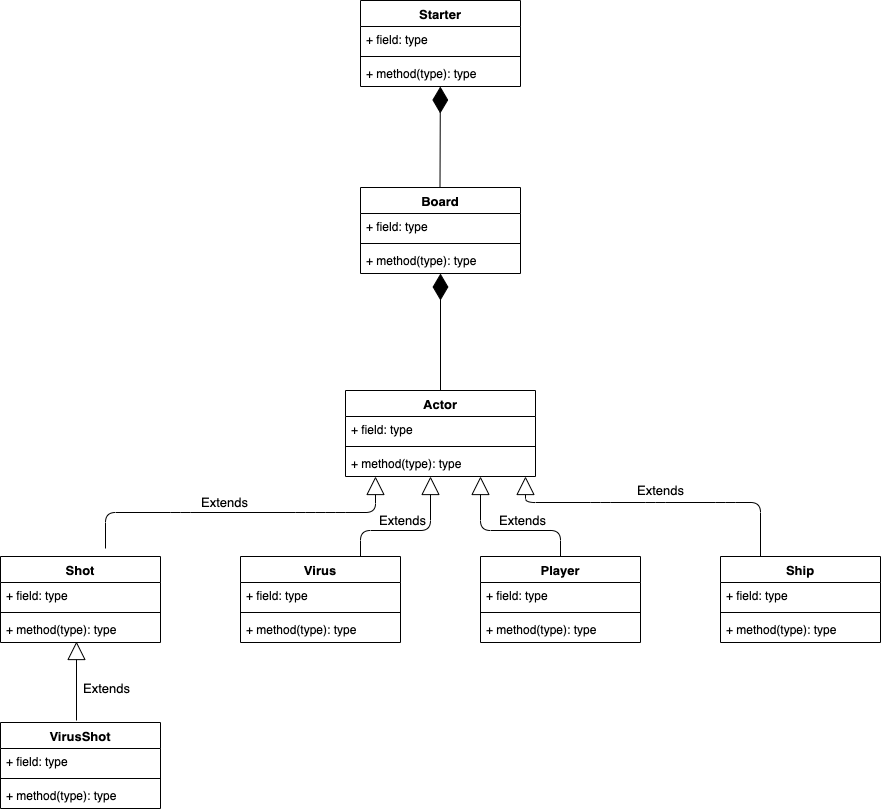

The diagram above was exported from draw.io. Its source (the exported page's mxGraphModel, read from the mxfile embedded in the PNG):
<mxGraphModel dx="1145" dy="793" grid="1" gridSize="10" guides="1" tooltips="1" connect="1" arrows="1" fold="1" page="1" pageScale="1" pageWidth="850" pageHeight="1100" math="0" shadow="0">
  <root>
    <mxCell id="0" />
    <mxCell id="1" parent="0" />
    <mxCell id="ckRFrJdo2ERsvFr7J8Wc-36" value="Extends" style="endArrow=block;endSize=16;endFill=0;html=1;fontSize=13;exitX=0.75;exitY=0;exitDx=0;exitDy=0;" parent="1" source="ckRFrJdo2ERsvFr7J8Wc-9" edge="1">
      <mxGeometry x="-0.0933" y="10" width="160" relative="1" as="geometry">
        <mxPoint x="455" y="720" as="sourcePoint" />
        <mxPoint x="530" y="646" as="targetPoint" />
        <Array as="points">
          <mxPoint x="460" y="700" />
          <mxPoint x="530" y="700" />
        </Array>
        <mxPoint as="offset" />
      </mxGeometry>
    </mxCell>
    <mxCell id="ckRFrJdo2ERsvFr7J8Wc-40" value="Extends" style="endArrow=block;endSize=16;endFill=0;html=1;fontSize=13;" parent="1" edge="1">
      <mxGeometry x="-0.0933" y="10" width="160" relative="1" as="geometry">
        <mxPoint x="205" y="718" as="sourcePoint" />
        <mxPoint x="475" y="646" as="targetPoint" />
        <Array as="points">
          <mxPoint x="205" y="682" />
          <mxPoint x="280" y="682" />
          <mxPoint x="405" y="682" />
          <mxPoint x="435" y="682" />
          <mxPoint x="475" y="682" />
        </Array>
        <mxPoint as="offset" />
      </mxGeometry>
    </mxCell>
    <mxCell id="ckRFrJdo2ERsvFr7J8Wc-41" value="Extends" style="endArrow=block;endSize=16;endFill=0;html=1;fontSize=13;exitX=0.25;exitY=0;exitDx=0;exitDy=0;" parent="1" source="ckRFrJdo2ERsvFr7J8Wc-31" edge="1">
      <mxGeometry x="-0.0247" y="-12" width="160" relative="1" as="geometry">
        <mxPoint x="865" y="720" as="sourcePoint" />
        <mxPoint x="625" y="646" as="targetPoint" />
        <Array as="points">
          <mxPoint x="860" y="672" />
          <mxPoint x="825" y="672" />
          <mxPoint x="755" y="672" />
          <mxPoint x="700" y="672" />
          <mxPoint x="625" y="672" />
        </Array>
        <mxPoint as="offset" />
      </mxGeometry>
    </mxCell>
    <mxCell id="ckRFrJdo2ERsvFr7J8Wc-42" value="Extends" style="endArrow=block;endSize=16;endFill=0;html=1;fontSize=13;exitX=0.5;exitY=0;exitDx=0;exitDy=0;" parent="1" source="ckRFrJdo2ERsvFr7J8Wc-26" edge="1">
      <mxGeometry x="-0.1946" y="-10" width="160" relative="1" as="geometry">
        <mxPoint x="655" y="720" as="sourcePoint" />
        <mxPoint x="580" y="646" as="targetPoint" />
        <Array as="points">
          <mxPoint x="660" y="700" />
          <mxPoint x="580" y="700" />
        </Array>
        <mxPoint as="offset" />
      </mxGeometry>
    </mxCell>
    <mxCell id="ckRFrJdo2ERsvFr7J8Wc-44" value="Extends" style="endArrow=block;endSize=16;endFill=0;html=1;fontSize=13;entryX=0.475;entryY=0.962;entryDx=0;entryDy=0;entryPerimeter=0;" parent="1" target="ckRFrJdo2ERsvFr7J8Wc-17" edge="1">
      <mxGeometry x="-0.1887" y="-30" width="160" relative="1" as="geometry">
        <mxPoint x="176" y="890" as="sourcePoint" />
        <mxPoint x="175" y="820" as="targetPoint" />
        <mxPoint as="offset" />
      </mxGeometry>
    </mxCell>
    <mxCell id="ckRFrJdo2ERsvFr7J8Wc-51" value="" style="endArrow=diamondThin;endFill=1;endSize=24;html=1;fontSize=13;exitX=0.5;exitY=0;exitDx=0;exitDy=0;" parent="1" source="ckRFrJdo2ERsvFr7J8Wc-5" target="ckRFrJdo2ERsvFr7J8Wc-52" edge="1">
      <mxGeometry width="160" relative="1" as="geometry">
        <mxPoint x="540" y="510" as="sourcePoint" />
        <mxPoint x="540" y="400" as="targetPoint" />
      </mxGeometry>
    </mxCell>
    <mxCell id="ckRFrJdo2ERsvFr7J8Wc-9" value="Virus&#10;" style="swimlane;fontStyle=1;align=center;verticalAlign=top;childLayout=stackLayout;horizontal=1;startSize=26;horizontalStack=0;resizeParent=1;resizeParentMax=0;resizeLast=0;collapsible=1;marginBottom=0;fontSize=13;" parent="1" vertex="1">
      <mxGeometry x="340" y="726" width="160" height="86" as="geometry" />
    </mxCell>
    <mxCell id="ckRFrJdo2ERsvFr7J8Wc-10" value="+ field: type" style="text;strokeColor=none;fillColor=none;align=left;verticalAlign=top;spacingLeft=4;spacingRight=4;overflow=hidden;rotatable=0;points=[[0,0.5],[1,0.5]];portConstraint=eastwest;" parent="ckRFrJdo2ERsvFr7J8Wc-9" vertex="1">
      <mxGeometry y="26" width="160" height="26" as="geometry" />
    </mxCell>
    <mxCell id="ckRFrJdo2ERsvFr7J8Wc-11" value="" style="line;strokeWidth=1;fillColor=none;align=left;verticalAlign=middle;spacingTop=-1;spacingLeft=3;spacingRight=3;rotatable=0;labelPosition=right;points=[];portConstraint=eastwest;" parent="ckRFrJdo2ERsvFr7J8Wc-9" vertex="1">
      <mxGeometry y="52" width="160" height="8" as="geometry" />
    </mxCell>
    <mxCell id="ckRFrJdo2ERsvFr7J8Wc-12" value="+ method(type): type" style="text;strokeColor=none;fillColor=none;align=left;verticalAlign=top;spacingLeft=4;spacingRight=4;overflow=hidden;rotatable=0;points=[[0,0.5],[1,0.5]];portConstraint=eastwest;" parent="ckRFrJdo2ERsvFr7J8Wc-9" vertex="1">
      <mxGeometry y="60" width="160" height="26" as="geometry" />
    </mxCell>
    <mxCell id="ckRFrJdo2ERsvFr7J8Wc-26" value="Player" style="swimlane;fontStyle=1;align=center;verticalAlign=top;childLayout=stackLayout;horizontal=1;startSize=26;horizontalStack=0;resizeParent=1;resizeParentMax=0;resizeLast=0;collapsible=1;marginBottom=0;fontSize=13;" parent="1" vertex="1">
      <mxGeometry x="580" y="726" width="160" height="86" as="geometry" />
    </mxCell>
    <mxCell id="ckRFrJdo2ERsvFr7J8Wc-27" value="+ field: type" style="text;strokeColor=none;fillColor=none;align=left;verticalAlign=top;spacingLeft=4;spacingRight=4;overflow=hidden;rotatable=0;points=[[0,0.5],[1,0.5]];portConstraint=eastwest;" parent="ckRFrJdo2ERsvFr7J8Wc-26" vertex="1">
      <mxGeometry y="26" width="160" height="26" as="geometry" />
    </mxCell>
    <mxCell id="ckRFrJdo2ERsvFr7J8Wc-28" value="" style="line;strokeWidth=1;fillColor=none;align=left;verticalAlign=middle;spacingTop=-1;spacingLeft=3;spacingRight=3;rotatable=0;labelPosition=right;points=[];portConstraint=eastwest;" parent="ckRFrJdo2ERsvFr7J8Wc-26" vertex="1">
      <mxGeometry y="52" width="160" height="8" as="geometry" />
    </mxCell>
    <mxCell id="ckRFrJdo2ERsvFr7J8Wc-29" value="+ method(type): type" style="text;strokeColor=none;fillColor=none;align=left;verticalAlign=top;spacingLeft=4;spacingRight=4;overflow=hidden;rotatable=0;points=[[0,0.5],[1,0.5]];portConstraint=eastwest;" parent="ckRFrJdo2ERsvFr7J8Wc-26" vertex="1">
      <mxGeometry y="60" width="160" height="26" as="geometry" />
    </mxCell>
    <mxCell id="ckRFrJdo2ERsvFr7J8Wc-31" value="Ship" style="swimlane;fontStyle=1;align=center;verticalAlign=top;childLayout=stackLayout;horizontal=1;startSize=26;horizontalStack=0;resizeParent=1;resizeParentMax=0;resizeLast=0;collapsible=1;marginBottom=0;fontSize=13;" parent="1" vertex="1">
      <mxGeometry x="820" y="726" width="160" height="86" as="geometry" />
    </mxCell>
    <mxCell id="ckRFrJdo2ERsvFr7J8Wc-32" value="+ field: type" style="text;strokeColor=none;fillColor=none;align=left;verticalAlign=top;spacingLeft=4;spacingRight=4;overflow=hidden;rotatable=0;points=[[0,0.5],[1,0.5]];portConstraint=eastwest;" parent="ckRFrJdo2ERsvFr7J8Wc-31" vertex="1">
      <mxGeometry y="26" width="160" height="26" as="geometry" />
    </mxCell>
    <mxCell id="ckRFrJdo2ERsvFr7J8Wc-33" value="" style="line;strokeWidth=1;fillColor=none;align=left;verticalAlign=middle;spacingTop=-1;spacingLeft=3;spacingRight=3;rotatable=0;labelPosition=right;points=[];portConstraint=eastwest;" parent="ckRFrJdo2ERsvFr7J8Wc-31" vertex="1">
      <mxGeometry y="52" width="160" height="8" as="geometry" />
    </mxCell>
    <mxCell id="ckRFrJdo2ERsvFr7J8Wc-34" value="+ method(type): type" style="text;strokeColor=none;fillColor=none;align=left;verticalAlign=top;spacingLeft=4;spacingRight=4;overflow=hidden;rotatable=0;points=[[0,0.5],[1,0.5]];portConstraint=eastwest;" parent="ckRFrJdo2ERsvFr7J8Wc-31" vertex="1">
      <mxGeometry y="60" width="160" height="26" as="geometry" />
    </mxCell>
    <mxCell id="ckRFrJdo2ERsvFr7J8Wc-14" value="Shot" style="swimlane;fontStyle=1;align=center;verticalAlign=top;childLayout=stackLayout;horizontal=1;startSize=26;horizontalStack=0;resizeParent=1;resizeParentMax=0;resizeLast=0;collapsible=1;marginBottom=0;fontSize=13;" parent="1" vertex="1">
      <mxGeometry x="100" y="726" width="160" height="86" as="geometry" />
    </mxCell>
    <mxCell id="ckRFrJdo2ERsvFr7J8Wc-15" value="+ field: type" style="text;strokeColor=none;fillColor=none;align=left;verticalAlign=top;spacingLeft=4;spacingRight=4;overflow=hidden;rotatable=0;points=[[0,0.5],[1,0.5]];portConstraint=eastwest;" parent="ckRFrJdo2ERsvFr7J8Wc-14" vertex="1">
      <mxGeometry y="26" width="160" height="26" as="geometry" />
    </mxCell>
    <mxCell id="ckRFrJdo2ERsvFr7J8Wc-16" value="" style="line;strokeWidth=1;fillColor=none;align=left;verticalAlign=middle;spacingTop=-1;spacingLeft=3;spacingRight=3;rotatable=0;labelPosition=right;points=[];portConstraint=eastwest;" parent="ckRFrJdo2ERsvFr7J8Wc-14" vertex="1">
      <mxGeometry y="52" width="160" height="8" as="geometry" />
    </mxCell>
    <mxCell id="ckRFrJdo2ERsvFr7J8Wc-17" value="+ method(type): type" style="text;strokeColor=none;fillColor=none;align=left;verticalAlign=top;spacingLeft=4;spacingRight=4;overflow=hidden;rotatable=0;points=[[0,0.5],[1,0.5]];portConstraint=eastwest;" parent="ckRFrJdo2ERsvFr7J8Wc-14" vertex="1">
      <mxGeometry y="60" width="160" height="26" as="geometry" />
    </mxCell>
    <mxCell id="ckRFrJdo2ERsvFr7J8Wc-19" value="VirusShot" style="swimlane;fontStyle=1;align=center;verticalAlign=top;childLayout=stackLayout;horizontal=1;startSize=26;horizontalStack=0;resizeParent=1;resizeParentMax=0;resizeLast=0;collapsible=1;marginBottom=0;fontSize=13;" parent="1" vertex="1">
      <mxGeometry x="100" y="892" width="160" height="86" as="geometry" />
    </mxCell>
    <mxCell id="ckRFrJdo2ERsvFr7J8Wc-20" value="+ field: type" style="text;strokeColor=none;fillColor=none;align=left;verticalAlign=top;spacingLeft=4;spacingRight=4;overflow=hidden;rotatable=0;points=[[0,0.5],[1,0.5]];portConstraint=eastwest;" parent="ckRFrJdo2ERsvFr7J8Wc-19" vertex="1">
      <mxGeometry y="26" width="160" height="26" as="geometry" />
    </mxCell>
    <mxCell id="ckRFrJdo2ERsvFr7J8Wc-21" value="" style="line;strokeWidth=1;fillColor=none;align=left;verticalAlign=middle;spacingTop=-1;spacingLeft=3;spacingRight=3;rotatable=0;labelPosition=right;points=[];portConstraint=eastwest;" parent="ckRFrJdo2ERsvFr7J8Wc-19" vertex="1">
      <mxGeometry y="52" width="160" height="8" as="geometry" />
    </mxCell>
    <mxCell id="ckRFrJdo2ERsvFr7J8Wc-22" value="+ method(type): type" style="text;strokeColor=none;fillColor=none;align=left;verticalAlign=top;spacingLeft=4;spacingRight=4;overflow=hidden;rotatable=0;points=[[0,0.5],[1,0.5]];portConstraint=eastwest;" parent="ckRFrJdo2ERsvFr7J8Wc-19" vertex="1">
      <mxGeometry y="60" width="160" height="26" as="geometry" />
    </mxCell>
    <mxCell id="ckRFrJdo2ERsvFr7J8Wc-5" value="Actor" style="swimlane;fontStyle=1;align=center;verticalAlign=top;childLayout=stackLayout;horizontal=1;startSize=26;horizontalStack=0;resizeParent=1;resizeParentMax=0;resizeLast=0;collapsible=1;marginBottom=0;fontSize=13;" parent="1" vertex="1">
      <mxGeometry x="445" y="560" width="190" height="86" as="geometry" />
    </mxCell>
    <mxCell id="ckRFrJdo2ERsvFr7J8Wc-6" value="+ field: type" style="text;strokeColor=none;fillColor=none;align=left;verticalAlign=top;spacingLeft=4;spacingRight=4;overflow=hidden;rotatable=0;points=[[0,0.5],[1,0.5]];portConstraint=eastwest;" parent="ckRFrJdo2ERsvFr7J8Wc-5" vertex="1">
      <mxGeometry y="26" width="190" height="26" as="geometry" />
    </mxCell>
    <mxCell id="ckRFrJdo2ERsvFr7J8Wc-7" value="" style="line;strokeWidth=1;fillColor=none;align=left;verticalAlign=middle;spacingTop=-1;spacingLeft=3;spacingRight=3;rotatable=0;labelPosition=right;points=[];portConstraint=eastwest;" parent="ckRFrJdo2ERsvFr7J8Wc-5" vertex="1">
      <mxGeometry y="52" width="190" height="8" as="geometry" />
    </mxCell>
    <mxCell id="ckRFrJdo2ERsvFr7J8Wc-8" value="+ method(type): type" style="text;strokeColor=none;fillColor=none;align=left;verticalAlign=top;spacingLeft=4;spacingRight=4;overflow=hidden;rotatable=0;points=[[0,0.5],[1,0.5]];portConstraint=eastwest;" parent="ckRFrJdo2ERsvFr7J8Wc-5" vertex="1">
      <mxGeometry y="60" width="190" height="26" as="geometry" />
    </mxCell>
    <mxCell id="ckRFrJdo2ERsvFr7J8Wc-52" value="Board" style="swimlane;fontStyle=1;align=center;verticalAlign=top;childLayout=stackLayout;horizontal=1;startSize=26;horizontalStack=0;resizeParent=1;resizeParentMax=0;resizeLast=0;collapsible=1;marginBottom=0;fontSize=13;" parent="1" vertex="1">
      <mxGeometry x="460" y="357" width="160" height="86" as="geometry" />
    </mxCell>
    <mxCell id="ckRFrJdo2ERsvFr7J8Wc-53" value="+ field: type" style="text;strokeColor=none;fillColor=none;align=left;verticalAlign=top;spacingLeft=4;spacingRight=4;overflow=hidden;rotatable=0;points=[[0,0.5],[1,0.5]];portConstraint=eastwest;" parent="ckRFrJdo2ERsvFr7J8Wc-52" vertex="1">
      <mxGeometry y="26" width="160" height="26" as="geometry" />
    </mxCell>
    <mxCell id="ckRFrJdo2ERsvFr7J8Wc-54" value="" style="line;strokeWidth=1;fillColor=none;align=left;verticalAlign=middle;spacingTop=-1;spacingLeft=3;spacingRight=3;rotatable=0;labelPosition=right;points=[];portConstraint=eastwest;" parent="ckRFrJdo2ERsvFr7J8Wc-52" vertex="1">
      <mxGeometry y="52" width="160" height="8" as="geometry" />
    </mxCell>
    <mxCell id="ckRFrJdo2ERsvFr7J8Wc-55" value="+ method(type): type" style="text;strokeColor=none;fillColor=none;align=left;verticalAlign=top;spacingLeft=4;spacingRight=4;overflow=hidden;rotatable=0;points=[[0,0.5],[1,0.5]];portConstraint=eastwest;" parent="ckRFrJdo2ERsvFr7J8Wc-52" vertex="1">
      <mxGeometry y="60" width="160" height="26" as="geometry" />
    </mxCell>
    <mxCell id="ckRFrJdo2ERsvFr7J8Wc-56" value="" style="endArrow=diamondThin;endFill=1;endSize=24;html=1;fontSize=13;exitX=0.5;exitY=0;exitDx=0;exitDy=0;" parent="1" target="ckRFrJdo2ERsvFr7J8Wc-57" edge="1">
      <mxGeometry width="160" relative="1" as="geometry">
        <mxPoint x="539.5" y="357" as="sourcePoint" />
        <mxPoint x="539.5" y="240" as="targetPoint" />
      </mxGeometry>
    </mxCell>
    <mxCell id="ckRFrJdo2ERsvFr7J8Wc-57" value="Starter" style="swimlane;fontStyle=1;align=center;verticalAlign=top;childLayout=stackLayout;horizontal=1;startSize=26;horizontalStack=0;resizeParent=1;resizeParentMax=0;resizeLast=0;collapsible=1;marginBottom=0;fontSize=13;" parent="1" vertex="1">
      <mxGeometry x="460" y="170" width="160" height="86" as="geometry" />
    </mxCell>
    <mxCell id="ckRFrJdo2ERsvFr7J8Wc-58" value="+ field: type" style="text;strokeColor=none;fillColor=none;align=left;verticalAlign=top;spacingLeft=4;spacingRight=4;overflow=hidden;rotatable=0;points=[[0,0.5],[1,0.5]];portConstraint=eastwest;" parent="ckRFrJdo2ERsvFr7J8Wc-57" vertex="1">
      <mxGeometry y="26" width="160" height="26" as="geometry" />
    </mxCell>
    <mxCell id="ckRFrJdo2ERsvFr7J8Wc-59" value="" style="line;strokeWidth=1;fillColor=none;align=left;verticalAlign=middle;spacingTop=-1;spacingLeft=3;spacingRight=3;rotatable=0;labelPosition=right;points=[];portConstraint=eastwest;" parent="ckRFrJdo2ERsvFr7J8Wc-57" vertex="1">
      <mxGeometry y="52" width="160" height="8" as="geometry" />
    </mxCell>
    <mxCell id="ckRFrJdo2ERsvFr7J8Wc-60" value="+ method(type): type" style="text;strokeColor=none;fillColor=none;align=left;verticalAlign=top;spacingLeft=4;spacingRight=4;overflow=hidden;rotatable=0;points=[[0,0.5],[1,0.5]];portConstraint=eastwest;" parent="ckRFrJdo2ERsvFr7J8Wc-57" vertex="1">
      <mxGeometry y="60" width="160" height="26" as="geometry" />
    </mxCell>
  </root>
</mxGraphModel>